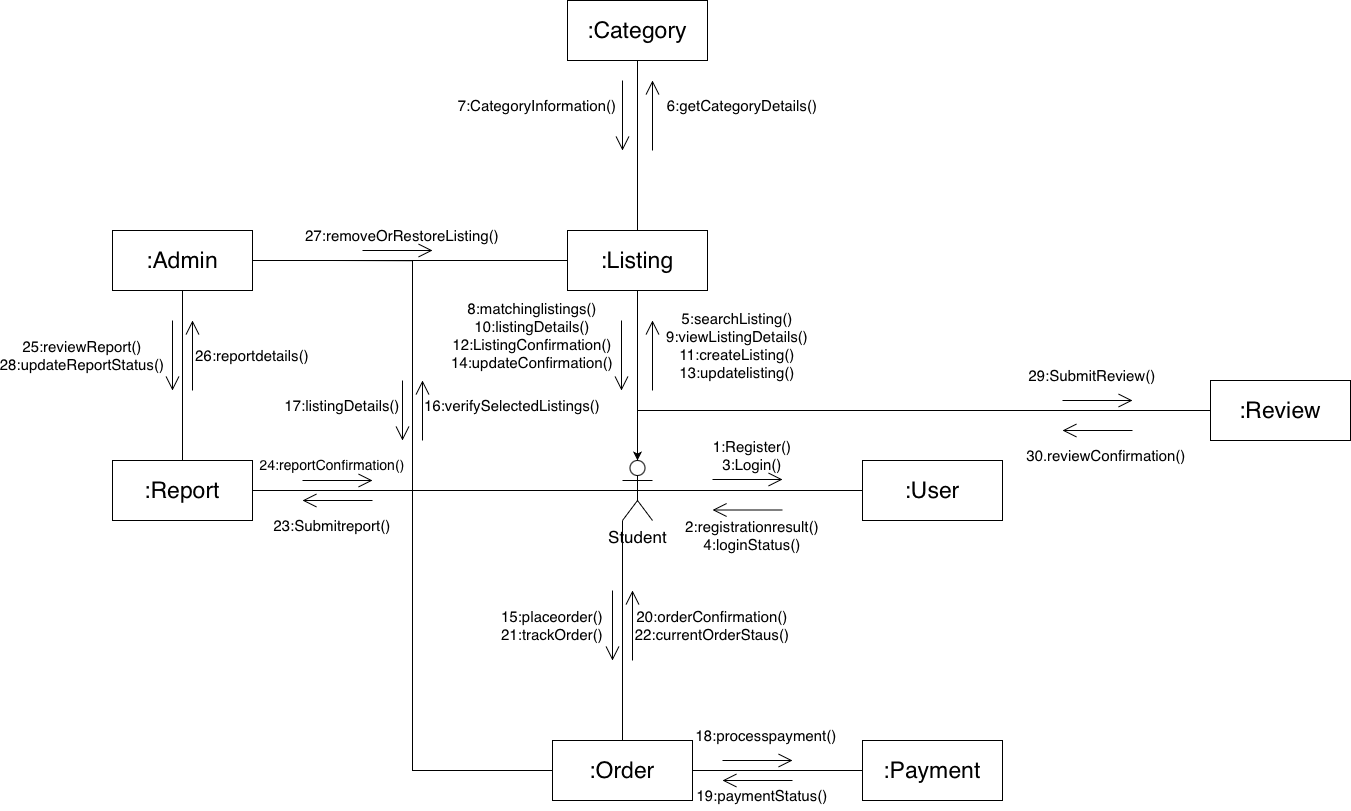

The diagram above was exported from draw.io. Its source (the exported page's mxGraphModel, read from the mxfile embedded in the PNG):
<mxGraphModel dx="221" dy="1892" grid="1" gridSize="10" guides="1" tooltips="1" connect="1" arrows="1" fold="1" page="1" pageScale="1" pageWidth="827" pageHeight="1169" math="0" shadow="0">
  <root>
    <mxCell id="0" />
    <mxCell id="1" parent="0" />
    <mxCell id="QV4bYjiEp05tml4qeR4C-1" parent="1" style="rounded=0;whiteSpace=wrap;html=1;" value="&lt;font style=&quot;font-size: 23px;&quot;&gt;:User&lt;/font&gt;" vertex="1">
      <mxGeometry height="60" width="140" x="1720" y="120" as="geometry" />
    </mxCell>
    <mxCell id="QV4bYjiEp05tml4qeR4C-36" edge="1" parent="1" source="QV4bYjiEp05tml4qeR4C-2" style="edgeStyle=orthogonalEdgeStyle;rounded=0;orthogonalLoop=1;jettySize=auto;html=1;exitX=0;exitY=0.5;exitDx=0;exitDy=0;entryX=0;entryY=0.5;entryDx=0;entryDy=0;endArrow=none;endFill=0;" target="QV4bYjiEp05tml4qeR4C-5">
      <mxGeometry relative="1" x="0.0012" as="geometry">
        <Array as="points">
          <mxPoint x="1270" y="-80" />
          <mxPoint x="1270" y="430" />
        </Array>
      </mxGeometry>
    </mxCell>
    <mxCell id="QV4bYjiEp05tml4qeR4C-2" parent="1" style="rounded=0;whiteSpace=wrap;html=1;" value="&lt;span style=&quot;font-size: 23px;&quot;&gt;:Listing&lt;/span&gt;" vertex="1">
      <mxGeometry height="60" width="140" x="1425" y="-110" as="geometry" />
    </mxCell>
    <mxCell id="QV4bYjiEp05tml4qeR4C-29" edge="1" parent="1" source="QV4bYjiEp05tml4qeR4C-3" style="edgeStyle=orthogonalEdgeStyle;rounded=0;orthogonalLoop=1;jettySize=auto;html=1;exitX=0.5;exitY=1;exitDx=0;exitDy=0;entryX=0.5;entryY=0;entryDx=0;entryDy=0;endArrow=none;endFill=0;" target="QV4bYjiEp05tml4qeR4C-2">
      <mxGeometry relative="1" as="geometry" />
    </mxCell>
    <mxCell id="QV4bYjiEp05tml4qeR4C-3" parent="1" style="rounded=0;whiteSpace=wrap;html=1;" value="&lt;span style=&quot;font-size: 23px;&quot;&gt;:Category&lt;/span&gt;" vertex="1">
      <mxGeometry height="60" width="140" x="1425" y="-340" as="geometry" />
    </mxCell>
    <mxCell id="QV4bYjiEp05tml4qeR4C-60" edge="1" parent="1" source="QV4bYjiEp05tml4qeR4C-4" style="edgeStyle=orthogonalEdgeStyle;rounded=0;orthogonalLoop=1;jettySize=auto;html=1;exitX=1;exitY=0.5;exitDx=0;exitDy=0;endArrow=none;endFill=0;">
      <mxGeometry relative="1" x="-0.0037" as="geometry">
        <mxPoint x="1270" y="-79.79310344827582" as="targetPoint" />
      </mxGeometry>
    </mxCell>
    <mxCell id="QV4bYjiEp05tml4qeR4C-61" edge="1" parent="1" source="QV4bYjiEp05tml4qeR4C-4" style="edgeStyle=orthogonalEdgeStyle;rounded=0;orthogonalLoop=1;jettySize=auto;html=1;exitX=1;exitY=0.5;exitDx=0;exitDy=0;entryX=0;entryY=0.5;entryDx=0;entryDy=0;endArrow=none;endFill=0;" target="QV4bYjiEp05tml4qeR4C-2">
      <mxGeometry relative="1" as="geometry" />
    </mxCell>
    <mxCell id="QV4bYjiEp05tml4qeR4C-4" parent="1" style="rounded=0;whiteSpace=wrap;html=1;" value="&lt;span style=&quot;font-size: 23px;&quot;&gt;:Admin&lt;/span&gt;" vertex="1">
      <mxGeometry height="60" width="140" x="970" y="-110" as="geometry" />
    </mxCell>
    <mxCell id="QV4bYjiEp05tml4qeR4C-42" edge="1" parent="1" source="QV4bYjiEp05tml4qeR4C-5" style="edgeStyle=orthogonalEdgeStyle;rounded=0;orthogonalLoop=1;jettySize=auto;html=1;exitX=1;exitY=0.5;exitDx=0;exitDy=0;entryX=0;entryY=0.5;entryDx=0;entryDy=0;endArrow=none;endFill=0;" target="QV4bYjiEp05tml4qeR4C-7">
      <mxGeometry relative="1" as="geometry" />
    </mxCell>
    <mxCell id="QV4bYjiEp05tml4qeR4C-5" parent="1" style="rounded=0;whiteSpace=wrap;html=1;" value="&lt;span style=&quot;font-size: 23px;&quot;&gt;:Order&lt;/span&gt;" vertex="1">
      <mxGeometry height="60" width="140" x="1410" y="400" as="geometry" />
    </mxCell>
    <mxCell id="QV4bYjiEp05tml4qeR4C-59" edge="1" parent="1" source="QV4bYjiEp05tml4qeR4C-6" style="edgeStyle=orthogonalEdgeStyle;rounded=0;orthogonalLoop=1;jettySize=auto;html=1;exitX=0.5;exitY=0;exitDx=0;exitDy=0;entryX=0.5;entryY=1;entryDx=0;entryDy=0;endArrow=none;endFill=0;" target="QV4bYjiEp05tml4qeR4C-4">
      <mxGeometry relative="1" as="geometry" />
    </mxCell>
    <mxCell id="QV4bYjiEp05tml4qeR4C-6" parent="1" style="rounded=0;whiteSpace=wrap;html=1;" value="&lt;span style=&quot;font-size: 23px;&quot;&gt;:Report&lt;/span&gt;" vertex="1">
      <mxGeometry height="60" width="140" x="970" y="120" as="geometry" />
    </mxCell>
    <mxCell id="QV4bYjiEp05tml4qeR4C-7" parent="1" style="rounded=0;whiteSpace=wrap;html=1;" value="&lt;span style=&quot;font-size: 23px;&quot;&gt;:Payment&lt;/span&gt;" vertex="1">
      <mxGeometry height="60" width="140" x="1720" y="400" as="geometry" />
    </mxCell>
    <mxCell id="QV4bYjiEp05tml4qeR4C-10" edge="1" parent="1" source="QV4bYjiEp05tml4qeR4C-9" style="edgeStyle=orthogonalEdgeStyle;rounded=0;orthogonalLoop=1;jettySize=auto;html=1;exitX=0.5;exitY=0.5;exitDx=0;exitDy=0;exitPerimeter=0;entryX=0;entryY=0.5;entryDx=0;entryDy=0;endArrow=none;endFill=0;" target="QV4bYjiEp05tml4qeR4C-1">
      <mxGeometry relative="1" x="0.0043" as="geometry" />
    </mxCell>
    <mxCell id="QV4bYjiEp05tml4qeR4C-25" edge="1" parent="1" source="QV4bYjiEp05tml4qeR4C-9" style="edgeStyle=orthogonalEdgeStyle;rounded=0;orthogonalLoop=1;jettySize=auto;html=1;exitX=0;exitY=1;exitDx=0;exitDy=0;exitPerimeter=0;entryX=0.5;entryY=0;entryDx=0;entryDy=0;endArrow=none;endFill=0;" target="QV4bYjiEp05tml4qeR4C-5">
      <mxGeometry relative="1" as="geometry" />
    </mxCell>
    <mxCell id="QV4bYjiEp05tml4qeR4C-32" edge="1" parent="1" source="QV4bYjiEp05tml4qeR4C-9" style="edgeStyle=orthogonalEdgeStyle;rounded=0;orthogonalLoop=1;jettySize=auto;html=1;exitX=0.5;exitY=0;exitDx=0;exitDy=0;exitPerimeter=0;entryX=0.5;entryY=1;entryDx=0;entryDy=0;endArrow=none;endFill=0;" target="QV4bYjiEp05tml4qeR4C-2">
      <mxGeometry relative="1" as="geometry" />
    </mxCell>
    <mxCell id="QV4bYjiEp05tml4qeR4C-9" parent="1" style="shape=umlActor;verticalLabelPosition=bottom;verticalAlign=top;html=1;outlineConnect=0;" value="&lt;font style=&quot;font-size: 17px;&quot;&gt;Student&lt;/font&gt;" vertex="1">
      <mxGeometry height="60" width="30" x="1480" y="120" as="geometry" />
    </mxCell>
    <mxCell id="QV4bYjiEp05tml4qeR4C-11" edge="1" parent="1" style="endArrow=open;endFill=1;endSize=12;html=1;rounded=0;" value="">
      <mxGeometry relative="1" width="160" as="geometry">
        <Array as="points">
          <mxPoint x="1600" y="139" />
          <mxPoint x="1620" y="139" />
        </Array>
        <mxPoint x="1570" y="139" as="sourcePoint" />
        <mxPoint x="1640" y="139" as="targetPoint" />
      </mxGeometry>
    </mxCell>
    <mxCell id="QV4bYjiEp05tml4qeR4C-12" edge="1" parent="1" style="endArrow=open;endFill=1;endSize=12;html=1;rounded=0;" value="">
      <mxGeometry relative="1" width="160" as="geometry">
        <mxPoint x="1640" y="169.5" as="sourcePoint" />
        <mxPoint x="1570" y="169.5" as="targetPoint" />
      </mxGeometry>
    </mxCell>
    <mxCell id="QV4bYjiEp05tml4qeR4C-13" parent="1" style="text;html=1;whiteSpace=wrap;strokeColor=none;fillColor=none;align=center;verticalAlign=middle;rounded=0;" value="&lt;font style=&quot;font-size: 15px;&quot;&gt;1:Register()&lt;/font&gt;&lt;div&gt;&lt;font style=&quot;font-size: 15px;&quot;&gt;3:Login()&lt;/font&gt;&lt;/div&gt;" vertex="1">
      <mxGeometry height="30" width="140" x="1540" y="100" as="geometry" />
    </mxCell>
    <mxCell id="QV4bYjiEp05tml4qeR4C-14" parent="1" style="text;html=1;whiteSpace=wrap;strokeColor=none;fillColor=none;align=center;verticalAlign=middle;rounded=0;" value="&lt;span style=&quot;font-size: 15px;&quot;&gt;2:registrationresult()&lt;/span&gt;&lt;div&gt;&lt;span style=&quot;font-size: 15px;&quot;&gt;4:loginStatus()&lt;/span&gt;&lt;/div&gt;" vertex="1">
      <mxGeometry height="30" width="60" x="1580" y="180" as="geometry" />
    </mxCell>
    <mxCell id="QV4bYjiEp05tml4qeR4C-18" parent="1" style="text;html=1;whiteSpace=wrap;strokeColor=none;fillColor=none;align=center;verticalAlign=middle;rounded=0;" value="&lt;font style=&quot;font-size: 15px;&quot;&gt;5:searchListing()&lt;/font&gt;&lt;div&gt;&lt;font style=&quot;font-size: 15px;&quot;&gt;9:viewListingDetails()&lt;/font&gt;&lt;/div&gt;&lt;div&gt;&lt;font style=&quot;font-size: 15px;&quot;&gt;11:createListing()&lt;/font&gt;&lt;/div&gt;&lt;div&gt;&lt;font style=&quot;font-size: 15px;&quot;&gt;13:updatelisting()&lt;/font&gt;&lt;/div&gt;" vertex="1">
      <mxGeometry height="30" width="270" x="1460" y="-10" as="geometry" />
    </mxCell>
    <mxCell id="QV4bYjiEp05tml4qeR4C-20" edge="1" parent="1" style="endArrow=open;endFill=1;endSize=12;html=1;rounded=0;" value="">
      <mxGeometry relative="1" width="160" as="geometry">
        <mxPoint x="1650" y="440" as="sourcePoint" />
        <mxPoint x="1580" y="440" as="targetPoint" />
      </mxGeometry>
    </mxCell>
    <mxCell id="QV4bYjiEp05tml4qeR4C-21" edge="1" parent="1" style="endArrow=open;endFill=1;endSize=12;html=1;rounded=0;" value="">
      <mxGeometry relative="1" width="160" as="geometry">
        <Array as="points">
          <mxPoint x="1610" y="420" />
          <mxPoint x="1630" y="420" />
        </Array>
        <mxPoint x="1580" y="420" as="sourcePoint" />
        <mxPoint x="1650" y="420" as="targetPoint" />
      </mxGeometry>
    </mxCell>
    <mxCell id="QV4bYjiEp05tml4qeR4C-22" parent="1" style="text;html=1;whiteSpace=wrap;strokeColor=none;fillColor=none;align=center;verticalAlign=middle;rounded=0;" value="&lt;font style=&quot;font-size: 15px;&quot;&gt;6:getCategoryDetails()&lt;/font&gt;" vertex="1">
      <mxGeometry height="30" width="60" x="1570" y="-250" as="geometry" />
    </mxCell>
    <mxCell id="QV4bYjiEp05tml4qeR4C-23" parent="1" style="text;html=1;whiteSpace=wrap;strokeColor=none;fillColor=none;align=center;verticalAlign=middle;rounded=0;" value="&lt;font style=&quot;font-size: 15px;&quot;&gt;7:CategoryInformation()&lt;/font&gt;" vertex="1">
      <mxGeometry height="30" width="60" x="1365" y="-250" as="geometry" />
    </mxCell>
    <mxCell id="QV4bYjiEp05tml4qeR4C-24" parent="1" style="text;html=1;whiteSpace=wrap;strokeColor=none;fillColor=none;align=center;verticalAlign=middle;rounded=0;" value="&lt;font style=&quot;font-size: 15px;&quot;&gt;8:matchinglistings()&lt;/font&gt;&lt;div&gt;&lt;font style=&quot;font-size: 15px;&quot;&gt;10:listingDetails()&lt;/font&gt;&lt;/div&gt;&lt;div&gt;&lt;font style=&quot;font-size: 15px;&quot;&gt;12:ListingConfirmation()&lt;/font&gt;&lt;/div&gt;&lt;div&gt;&lt;font style=&quot;font-size: 15px;&quot;&gt;14:updateConfirmation()&lt;/font&gt;&lt;/div&gt;" vertex="1">
      <mxGeometry height="30" width="60" x="1360" y="-20" as="geometry" />
    </mxCell>
    <mxCell id="QV4bYjiEp05tml4qeR4C-26" edge="1" parent="1" style="endArrow=open;endFill=1;endSize=12;html=1;rounded=0;" value="">
      <mxGeometry relative="1" width="160" x="-0.4167" as="geometry">
        <Array as="points">
          <mxPoint x="1470" y="250" />
        </Array>
        <mxPoint x="1470" y="250" as="sourcePoint" />
        <mxPoint x="1470" y="320" as="targetPoint" />
      </mxGeometry>
    </mxCell>
    <mxCell id="QV4bYjiEp05tml4qeR4C-27" edge="1" parent="1" style="endArrow=open;endFill=1;endSize=12;html=1;rounded=0;" value="">
      <mxGeometry relative="1" width="160" x="-0.5143" as="geometry">
        <Array as="points" />
        <mxPoint x="1490" y="320" as="sourcePoint" />
        <mxPoint x="1490" y="250" as="targetPoint" />
      </mxGeometry>
    </mxCell>
    <mxCell id="QV4bYjiEp05tml4qeR4C-28" parent="1" style="text;html=1;whiteSpace=wrap;strokeColor=none;fillColor=none;align=center;verticalAlign=middle;rounded=0;" value="&lt;font style=&quot;font-size: 15px;&quot;&gt;15:placeorder()&lt;/font&gt;&lt;div&gt;&lt;font style=&quot;font-size: 15px;&quot;&gt;21:trackOrder()&lt;/font&gt;&lt;/div&gt;" vertex="1">
      <mxGeometry height="30" width="60" x="1380" y="270" as="geometry" />
    </mxCell>
    <mxCell id="QV4bYjiEp05tml4qeR4C-30" edge="1" parent="1" style="endArrow=open;endFill=1;endSize=12;html=1;rounded=0;" value="">
      <mxGeometry relative="1" width="160" x="-0.5143" as="geometry">
        <Array as="points" />
        <mxPoint x="1510" y="-190" as="sourcePoint" />
        <mxPoint x="1510" y="-260" as="targetPoint" />
      </mxGeometry>
    </mxCell>
    <mxCell id="QV4bYjiEp05tml4qeR4C-31" edge="1" parent="1" style="endArrow=open;endFill=1;endSize=12;html=1;rounded=0;" value="">
      <mxGeometry relative="1" width="160" x="-0.4167" as="geometry">
        <Array as="points">
          <mxPoint x="1480" y="-260" />
        </Array>
        <mxPoint x="1480" y="-260" as="sourcePoint" />
        <mxPoint x="1480" y="-190" as="targetPoint" />
      </mxGeometry>
    </mxCell>
    <mxCell id="QV4bYjiEp05tml4qeR4C-33" edge="1" parent="1" style="endArrow=open;endFill=1;endSize=12;html=1;rounded=0;" value="">
      <mxGeometry relative="1" width="160" x="-0.4167" as="geometry">
        <Array as="points">
          <mxPoint x="1479" y="-20" />
        </Array>
        <mxPoint x="1479" y="-20" as="sourcePoint" />
        <mxPoint x="1479" y="50" as="targetPoint" />
      </mxGeometry>
    </mxCell>
    <mxCell id="QV4bYjiEp05tml4qeR4C-34" edge="1" parent="1" style="endArrow=open;endFill=1;endSize=12;html=1;rounded=0;" value="">
      <mxGeometry relative="1" width="160" x="-0.5143" as="geometry">
        <Array as="points" />
        <mxPoint x="1510" y="50" as="sourcePoint" />
        <mxPoint x="1510" y="-20" as="targetPoint" />
      </mxGeometry>
    </mxCell>
    <mxCell id="QV4bYjiEp05tml4qeR4C-37" edge="1" parent="1" style="endArrow=open;endFill=1;endSize=12;html=1;rounded=0;" value="">
      <mxGeometry relative="1" width="160" x="-0.3333" as="geometry">
        <Array as="points" />
        <mxPoint x="1260" y="40" as="sourcePoint" />
        <mxPoint x="1260" y="100" as="targetPoint" />
      </mxGeometry>
    </mxCell>
    <mxCell id="QV4bYjiEp05tml4qeR4C-38" edge="1" parent="1" style="endArrow=open;endFill=1;endSize=12;html=1;rounded=0;" value="">
      <mxGeometry relative="1" width="160" x="-0.7733" as="geometry">
        <Array as="points" />
        <mxPoint x="1280" y="100" as="sourcePoint" />
        <mxPoint x="1280" y="40" as="targetPoint" />
      </mxGeometry>
    </mxCell>
    <mxCell id="QV4bYjiEp05tml4qeR4C-39" parent="1" style="text;html=1;whiteSpace=wrap;strokeColor=none;fillColor=none;align=center;verticalAlign=middle;rounded=0;" value="&lt;font style=&quot;font-size: 15px;&quot;&gt;16:verifySelectedListings()&lt;/font&gt;" vertex="1">
      <mxGeometry height="30" width="60" x="1340" y="50" as="geometry" />
    </mxCell>
    <mxCell id="QV4bYjiEp05tml4qeR4C-41" parent="1" style="text;html=1;whiteSpace=wrap;strokeColor=none;fillColor=none;align=center;verticalAlign=middle;rounded=0;" value="&lt;span style=&quot;font-size: 15px;&quot;&gt;17:listingDetails()&lt;/span&gt;" vertex="1">
      <mxGeometry height="30" width="60" x="1170" y="50" as="geometry" />
    </mxCell>
    <mxCell id="QV4bYjiEp05tml4qeR4C-43" parent="1" style="text;html=1;whiteSpace=wrap;strokeColor=none;fillColor=none;align=center;verticalAlign=middle;rounded=0;" value="&lt;span style=&quot;font-size: 15px;&quot;&gt;18:processpayment()&lt;/span&gt;" vertex="1">
      <mxGeometry height="30" width="60" x="1594" y="380" as="geometry" />
    </mxCell>
    <mxCell id="QV4bYjiEp05tml4qeR4C-44" parent="1" style="text;html=1;whiteSpace=wrap;strokeColor=none;fillColor=none;align=center;verticalAlign=middle;rounded=0;" value="&lt;font style=&quot;font-size: 15px;&quot;&gt;19:paymentStatus()&lt;/font&gt;" vertex="1">
      <mxGeometry height="30" width="60" x="1590" y="440" as="geometry" />
    </mxCell>
    <mxCell id="QV4bYjiEp05tml4qeR4C-45" parent="1" style="text;html=1;whiteSpace=wrap;strokeColor=none;fillColor=none;align=center;verticalAlign=middle;rounded=0;" value="&lt;font style=&quot;font-size: 15px;&quot;&gt;20:orderConfirmation()&lt;/font&gt;&lt;div&gt;&lt;font style=&quot;font-size: 15px;&quot;&gt;22:currentOrderStaus()&lt;/font&gt;&lt;/div&gt;" vertex="1">
      <mxGeometry height="30" width="60" x="1540" y="270" as="geometry" />
    </mxCell>
    <mxCell id="QV4bYjiEp05tml4qeR4C-49" parent="1" style="text;html=1;whiteSpace=wrap;strokeColor=none;fillColor=none;align=center;verticalAlign=middle;rounded=0;" value="&lt;font style=&quot;font-size: 15px;&quot;&gt;23:Submitreport()&lt;/font&gt;" vertex="1">
      <mxGeometry height="30" width="60" x="1160" y="170" as="geometry" />
    </mxCell>
    <mxCell id="QV4bYjiEp05tml4qeR4C-51" edge="1" parent="1" style="endArrow=open;endFill=1;endSize=12;html=1;rounded=0;" value="">
      <mxGeometry relative="1" width="160" as="geometry">
        <Array as="points">
          <mxPoint x="1250" y="-90" />
          <mxPoint x="1270" y="-90" />
        </Array>
        <mxPoint x="1220" y="-90" as="sourcePoint" />
        <mxPoint x="1290" y="-90" as="targetPoint" />
      </mxGeometry>
    </mxCell>
    <mxCell id="QV4bYjiEp05tml4qeR4C-54" parent="1" style="text;html=1;whiteSpace=wrap;strokeColor=none;fillColor=none;align=center;verticalAlign=middle;rounded=0;" value="&lt;font style=&quot;font-size: 15px;&quot;&gt;26:reportdetails()&lt;/font&gt;" vertex="1">
      <mxGeometry height="30" width="60" x="1080" as="geometry" />
    </mxCell>
    <mxCell id="QV4bYjiEp05tml4qeR4C-55" parent="1" style="text;html=1;whiteSpace=wrap;strokeColor=none;fillColor=none;align=center;verticalAlign=middle;rounded=0;" value="&lt;span style=&quot;font-size: 15px;&quot;&gt;25:reviewReport()&lt;/span&gt;&lt;div&gt;&lt;span style=&quot;font-size: 15px;&quot;&gt;28:updateReportStatus()&lt;/span&gt;&lt;/div&gt;" vertex="1">
      <mxGeometry height="30" width="60" x="910" as="geometry" />
    </mxCell>
    <mxCell id="QV4bYjiEp05tml4qeR4C-57" edge="1" parent="1" source="QV4bYjiEp05tml4qeR4C-6" style="edgeStyle=orthogonalEdgeStyle;rounded=0;orthogonalLoop=1;jettySize=auto;html=1;exitX=1;exitY=0.5;exitDx=0;exitDy=0;entryX=0.5;entryY=0.5;entryDx=0;entryDy=0;entryPerimeter=0;endArrow=none;endFill=0;" target="QV4bYjiEp05tml4qeR4C-9">
      <mxGeometry relative="1" as="geometry" />
    </mxCell>
    <mxCell id="QV4bYjiEp05tml4qeR4C-58" edge="1" parent="1" style="endArrow=open;endFill=1;endSize=12;html=1;rounded=0;" value="">
      <mxGeometry relative="1" width="160" as="geometry">
        <mxPoint x="1230" y="160" as="sourcePoint" />
        <mxPoint x="1160" y="160" as="targetPoint" />
      </mxGeometry>
    </mxCell>
    <mxCell id="QV4bYjiEp05tml4qeR4C-62" edge="1" parent="1" style="endArrow=open;endFill=1;endSize=12;html=1;rounded=0;" value="">
      <mxGeometry relative="1" width="160" x="-0.4167" as="geometry">
        <Array as="points">
          <mxPoint x="1030" y="-20" />
        </Array>
        <mxPoint x="1030" y="-20" as="sourcePoint" />
        <mxPoint x="1030" y="50" as="targetPoint" />
      </mxGeometry>
    </mxCell>
    <mxCell id="QV4bYjiEp05tml4qeR4C-63" edge="1" parent="1" style="endArrow=open;endFill=1;endSize=12;html=1;rounded=0;" value="">
      <mxGeometry relative="1" width="160" x="-0.5143" as="geometry">
        <Array as="points" />
        <mxPoint x="1050" y="50" as="sourcePoint" />
        <mxPoint x="1050" y="-20" as="targetPoint" />
      </mxGeometry>
    </mxCell>
    <mxCell id="QV4bYjiEp05tml4qeR4C-64" parent="1" style="text;html=1;whiteSpace=wrap;strokeColor=none;fillColor=none;align=center;verticalAlign=middle;rounded=0;" value="&lt;font style=&quot;font-size: 15px;&quot;&gt;27:removeOrRestoreListing()&lt;/font&gt;" vertex="1">
      <mxGeometry height="30" width="60" x="1230" y="-120" as="geometry" />
    </mxCell>
    <mxCell id="QV4bYjiEp05tml4qeR4C-67" edge="1" parent="1" style="endArrow=open;endFill=1;endSize=12;html=1;rounded=0;" value="">
      <mxGeometry relative="1" width="160" as="geometry">
        <Array as="points">
          <mxPoint x="1190" y="140" />
          <mxPoint x="1210" y="140" />
        </Array>
        <mxPoint x="1160" y="140" as="sourcePoint" />
        <mxPoint x="1230" y="140" as="targetPoint" />
      </mxGeometry>
    </mxCell>
    <mxCell id="QV4bYjiEp05tml4qeR4C-68" parent="1" style="text;html=1;whiteSpace=wrap;strokeColor=none;fillColor=none;align=center;verticalAlign=middle;rounded=0;" value="&lt;font style=&quot;font-size: 14px;&quot;&gt;24:reportConfirmation()&lt;/font&gt;" vertex="1">
      <mxGeometry height="30" width="60" x="1160" y="110" as="geometry" />
    </mxCell>
    <mxCell id="QV4bYjiEp05tml4qeR4C-71" parent="1" style="rounded=0;whiteSpace=wrap;html=1;" value="&lt;span style=&quot;font-size: 23px;&quot;&gt;:Review&lt;/span&gt;" vertex="1">
      <mxGeometry height="60" width="140" x="2068" y="40" as="geometry" />
    </mxCell>
    <mxCell id="QV4bYjiEp05tml4qeR4C-72" edge="1" parent="1" source="QV4bYjiEp05tml4qeR4C-71" style="edgeStyle=orthogonalEdgeStyle;rounded=0;orthogonalLoop=1;jettySize=auto;html=1;exitX=0;exitY=0.5;exitDx=0;exitDy=0;entryX=0.5;entryY=0;entryDx=0;entryDy=0;entryPerimeter=0;" target="QV4bYjiEp05tml4qeR4C-9">
      <mxGeometry relative="1" as="geometry">
        <Array as="points">
          <mxPoint x="1880" y="70" />
          <mxPoint x="1495" y="70" />
        </Array>
      </mxGeometry>
    </mxCell>
    <mxCell id="QV4bYjiEp05tml4qeR4C-73" edge="1" parent="1" style="endArrow=open;endFill=1;endSize=12;html=1;rounded=0;" value="">
      <mxGeometry relative="1" width="160" as="geometry">
        <Array as="points">
          <mxPoint x="1950" y="60" />
          <mxPoint x="1970" y="60" />
        </Array>
        <mxPoint x="1920" y="60" as="sourcePoint" />
        <mxPoint x="1990" y="60" as="targetPoint" />
      </mxGeometry>
    </mxCell>
    <mxCell id="QV4bYjiEp05tml4qeR4C-75" edge="1" parent="1" style="endArrow=open;endFill=1;endSize=12;html=1;rounded=0;" value="">
      <mxGeometry relative="1" width="160" as="geometry">
        <mxPoint x="1990" y="90" as="sourcePoint" />
        <mxPoint x="1920" y="90" as="targetPoint" />
      </mxGeometry>
    </mxCell>
    <mxCell id="QV4bYjiEp05tml4qeR4C-77" parent="1" style="text;html=1;whiteSpace=wrap;strokeColor=none;fillColor=none;align=center;verticalAlign=middle;rounded=0;" value="&lt;font style=&quot;font-size: 15px;&quot;&gt;29:SubmitReview()&lt;/font&gt;" vertex="1">
      <mxGeometry height="30" width="60" x="1920" y="20" as="geometry" />
    </mxCell>
    <mxCell id="QV4bYjiEp05tml4qeR4C-78" parent="1" style="text;html=1;whiteSpace=wrap;strokeColor=none;fillColor=none;align=center;verticalAlign=middle;rounded=0;" value="&lt;span style=&quot;font-size: 15px;&quot;&gt;30.reviewConfirmation()&lt;/span&gt;" vertex="1">
      <mxGeometry height="30" width="60" x="1934" y="100" as="geometry" />
    </mxCell>
  </root>
</mxGraphModel>